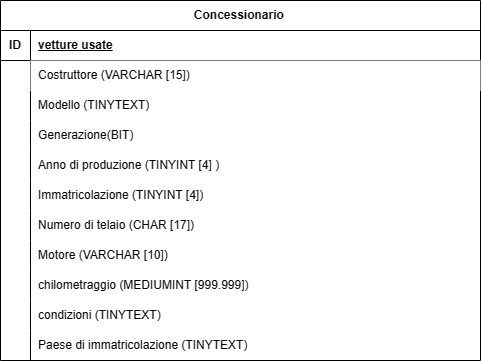

The diagram above was exported from draw.io. Its source (the exported page's mxGraphModel, read from the mxfile embedded in the PNG):
<mxGraphModel dx="1386" dy="793" grid="1" gridSize="10" guides="1" tooltips="1" connect="1" arrows="1" fold="1" page="1" pageScale="1" pageWidth="827" pageHeight="1169" math="0" shadow="0">
  <root>
    <mxCell id="0" />
    <mxCell id="1" parent="0" />
    <mxCell id="tGXDFXnxRKhu538O5Eu4-1" value="Concessionario&amp;nbsp;" style="shape=table;startSize=30;container=1;collapsible=1;childLayout=tableLayout;fixedRows=1;rowLines=0;fontStyle=1;align=center;resizeLast=1;html=1;" vertex="1" parent="1">
      <mxGeometry x="161" y="40" width="480" height="360" as="geometry">
        <mxRectangle x="160" y="40" width="130" height="30" as="alternateBounds" />
      </mxGeometry>
    </mxCell>
    <mxCell id="tGXDFXnxRKhu538O5Eu4-2" value="" style="shape=tableRow;horizontal=0;startSize=0;swimlaneHead=0;swimlaneBody=0;fillColor=none;collapsible=0;dropTarget=0;points=[[0,0.5],[1,0.5]];portConstraint=eastwest;top=0;left=0;right=0;bottom=1;" vertex="1" parent="tGXDFXnxRKhu538O5Eu4-1">
      <mxGeometry y="30" width="480" height="30" as="geometry" />
    </mxCell>
    <mxCell id="tGXDFXnxRKhu538O5Eu4-3" value="ID" style="shape=partialRectangle;connectable=0;fillColor=none;top=0;left=0;bottom=0;right=0;fontStyle=1;overflow=hidden;whiteSpace=wrap;html=1;" vertex="1" parent="tGXDFXnxRKhu538O5Eu4-2">
      <mxGeometry width="30" height="30" as="geometry">
        <mxRectangle width="30" height="30" as="alternateBounds" />
      </mxGeometry>
    </mxCell>
    <mxCell id="tGXDFXnxRKhu538O5Eu4-4" value="vetture usate" style="shape=partialRectangle;connectable=0;fillColor=none;top=0;left=0;bottom=0;right=0;align=left;spacingLeft=6;fontStyle=5;overflow=hidden;whiteSpace=wrap;html=1;" vertex="1" parent="tGXDFXnxRKhu538O5Eu4-2">
      <mxGeometry x="30" width="450" height="30" as="geometry">
        <mxRectangle width="450" height="30" as="alternateBounds" />
      </mxGeometry>
    </mxCell>
    <mxCell id="tGXDFXnxRKhu538O5Eu4-5" value="" style="shape=tableRow;horizontal=0;startSize=0;swimlaneHead=0;swimlaneBody=0;fillColor=none;collapsible=0;dropTarget=0;points=[[0,0.5],[1,0.5]];portConstraint=eastwest;top=0;left=0;right=0;bottom=0;" vertex="1" parent="tGXDFXnxRKhu538O5Eu4-1">
      <mxGeometry y="60" width="480" height="30" as="geometry" />
    </mxCell>
    <mxCell id="tGXDFXnxRKhu538O5Eu4-6" value="" style="shape=partialRectangle;connectable=0;fillColor=none;top=0;left=0;bottom=0;right=0;editable=1;overflow=hidden;whiteSpace=wrap;html=1;" vertex="1" parent="tGXDFXnxRKhu538O5Eu4-5">
      <mxGeometry width="30" height="30" as="geometry">
        <mxRectangle width="30" height="30" as="alternateBounds" />
      </mxGeometry>
    </mxCell>
    <mxCell id="tGXDFXnxRKhu538O5Eu4-7" value="Costruttore (VARCHAR [15])" style="shape=partialRectangle;connectable=0;top=0;left=0;bottom=0;right=0;align=left;spacingLeft=6;overflow=hidden;whiteSpace=wrap;html=1;" vertex="1" parent="tGXDFXnxRKhu538O5Eu4-5">
      <mxGeometry x="30" width="450" height="30" as="geometry">
        <mxRectangle width="450" height="30" as="alternateBounds" />
      </mxGeometry>
    </mxCell>
    <mxCell id="tGXDFXnxRKhu538O5Eu4-8" value="" style="shape=tableRow;horizontal=0;startSize=0;swimlaneHead=0;swimlaneBody=0;fillColor=none;collapsible=0;dropTarget=0;points=[[0,0.5],[1,0.5]];portConstraint=eastwest;top=0;left=0;right=0;bottom=0;" vertex="1" parent="tGXDFXnxRKhu538O5Eu4-1">
      <mxGeometry y="90" width="480" height="30" as="geometry" />
    </mxCell>
    <mxCell id="tGXDFXnxRKhu538O5Eu4-9" value="" style="shape=partialRectangle;connectable=0;fillColor=none;top=0;left=0;bottom=0;right=0;editable=1;overflow=hidden;whiteSpace=wrap;html=1;" vertex="1" parent="tGXDFXnxRKhu538O5Eu4-8">
      <mxGeometry width="30" height="30" as="geometry">
        <mxRectangle width="30" height="30" as="alternateBounds" />
      </mxGeometry>
    </mxCell>
    <mxCell id="tGXDFXnxRKhu538O5Eu4-10" value="Modello (TINYTEXT)" style="shape=partialRectangle;connectable=0;fillColor=none;top=0;left=0;bottom=0;right=0;align=left;spacingLeft=6;overflow=hidden;whiteSpace=wrap;html=1;" vertex="1" parent="tGXDFXnxRKhu538O5Eu4-8">
      <mxGeometry x="30" width="450" height="30" as="geometry">
        <mxRectangle width="450" height="30" as="alternateBounds" />
      </mxGeometry>
    </mxCell>
    <mxCell id="tGXDFXnxRKhu538O5Eu4-11" value="" style="shape=tableRow;horizontal=0;startSize=0;swimlaneHead=0;swimlaneBody=0;fillColor=none;collapsible=0;dropTarget=0;points=[[0,0.5],[1,0.5]];portConstraint=eastwest;top=0;left=0;right=0;bottom=0;" vertex="1" parent="tGXDFXnxRKhu538O5Eu4-1">
      <mxGeometry y="120" width="480" height="30" as="geometry" />
    </mxCell>
    <mxCell id="tGXDFXnxRKhu538O5Eu4-12" value="" style="shape=partialRectangle;connectable=0;fillColor=none;top=0;left=0;bottom=0;right=0;editable=1;overflow=hidden;whiteSpace=wrap;html=1;" vertex="1" parent="tGXDFXnxRKhu538O5Eu4-11">
      <mxGeometry width="30" height="30" as="geometry">
        <mxRectangle width="30" height="30" as="alternateBounds" />
      </mxGeometry>
    </mxCell>
    <mxCell id="tGXDFXnxRKhu538O5Eu4-13" value="Generazione(BIT)" style="shape=partialRectangle;connectable=0;fillColor=none;top=0;left=0;bottom=0;right=0;align=left;spacingLeft=6;overflow=hidden;whiteSpace=wrap;html=1;" vertex="1" parent="tGXDFXnxRKhu538O5Eu4-11">
      <mxGeometry x="30" width="450" height="30" as="geometry">
        <mxRectangle width="450" height="30" as="alternateBounds" />
      </mxGeometry>
    </mxCell>
    <mxCell id="tGXDFXnxRKhu538O5Eu4-14" value="" style="shape=tableRow;horizontal=0;startSize=0;swimlaneHead=0;swimlaneBody=0;fillColor=none;collapsible=0;dropTarget=0;points=[[0,0.5],[1,0.5]];portConstraint=eastwest;top=0;left=0;right=0;bottom=0;" vertex="1" parent="tGXDFXnxRKhu538O5Eu4-1">
      <mxGeometry y="150" width="480" height="30" as="geometry" />
    </mxCell>
    <mxCell id="tGXDFXnxRKhu538O5Eu4-15" value="" style="shape=partialRectangle;connectable=0;fillColor=none;top=0;left=0;bottom=0;right=0;editable=1;overflow=hidden;whiteSpace=wrap;html=1;" vertex="1" parent="tGXDFXnxRKhu538O5Eu4-14">
      <mxGeometry width="30" height="30" as="geometry">
        <mxRectangle width="30" height="30" as="alternateBounds" />
      </mxGeometry>
    </mxCell>
    <mxCell id="tGXDFXnxRKhu538O5Eu4-16" value="Anno di produzione (TINYINT [4] )" style="shape=partialRectangle;connectable=0;fillColor=none;top=0;left=0;bottom=0;right=0;align=left;spacingLeft=6;overflow=hidden;whiteSpace=wrap;html=1;" vertex="1" parent="tGXDFXnxRKhu538O5Eu4-14">
      <mxGeometry x="30" width="450" height="30" as="geometry">
        <mxRectangle width="450" height="30" as="alternateBounds" />
      </mxGeometry>
    </mxCell>
    <mxCell id="tGXDFXnxRKhu538O5Eu4-17" value="" style="shape=tableRow;horizontal=0;startSize=0;swimlaneHead=0;swimlaneBody=0;fillColor=none;collapsible=0;dropTarget=0;points=[[0,0.5],[1,0.5]];portConstraint=eastwest;top=0;left=0;right=0;bottom=0;" vertex="1" parent="tGXDFXnxRKhu538O5Eu4-1">
      <mxGeometry y="180" width="480" height="30" as="geometry" />
    </mxCell>
    <mxCell id="tGXDFXnxRKhu538O5Eu4-18" value="" style="shape=partialRectangle;connectable=0;fillColor=none;top=0;left=0;bottom=0;right=0;editable=1;overflow=hidden;whiteSpace=wrap;html=1;" vertex="1" parent="tGXDFXnxRKhu538O5Eu4-17">
      <mxGeometry width="30" height="30" as="geometry">
        <mxRectangle width="30" height="30" as="alternateBounds" />
      </mxGeometry>
    </mxCell>
    <mxCell id="tGXDFXnxRKhu538O5Eu4-19" value="Immatricolazione (TINYINT [4])" style="shape=partialRectangle;connectable=0;fillColor=none;top=0;left=0;bottom=0;right=0;align=left;spacingLeft=6;overflow=hidden;whiteSpace=wrap;html=1;" vertex="1" parent="tGXDFXnxRKhu538O5Eu4-17">
      <mxGeometry x="30" width="450" height="30" as="geometry">
        <mxRectangle width="450" height="30" as="alternateBounds" />
      </mxGeometry>
    </mxCell>
    <mxCell id="tGXDFXnxRKhu538O5Eu4-20" value="" style="shape=tableRow;horizontal=0;startSize=0;swimlaneHead=0;swimlaneBody=0;fillColor=none;collapsible=0;dropTarget=0;points=[[0,0.5],[1,0.5]];portConstraint=eastwest;top=0;left=0;right=0;bottom=0;" vertex="1" parent="tGXDFXnxRKhu538O5Eu4-1">
      <mxGeometry y="210" width="480" height="30" as="geometry" />
    </mxCell>
    <mxCell id="tGXDFXnxRKhu538O5Eu4-21" value="" style="shape=partialRectangle;connectable=0;fillColor=none;top=0;left=0;bottom=0;right=0;editable=1;overflow=hidden;whiteSpace=wrap;html=1;" vertex="1" parent="tGXDFXnxRKhu538O5Eu4-20">
      <mxGeometry width="30" height="30" as="geometry">
        <mxRectangle width="30" height="30" as="alternateBounds" />
      </mxGeometry>
    </mxCell>
    <mxCell id="tGXDFXnxRKhu538O5Eu4-22" value="Numero di telaio (CHAR [17])" style="shape=partialRectangle;connectable=0;fillColor=none;top=0;left=0;bottom=0;right=0;align=left;spacingLeft=6;overflow=hidden;whiteSpace=wrap;html=1;" vertex="1" parent="tGXDFXnxRKhu538O5Eu4-20">
      <mxGeometry x="30" width="450" height="30" as="geometry">
        <mxRectangle width="450" height="30" as="alternateBounds" />
      </mxGeometry>
    </mxCell>
    <mxCell id="tGXDFXnxRKhu538O5Eu4-23" value="" style="shape=tableRow;horizontal=0;startSize=0;swimlaneHead=0;swimlaneBody=0;fillColor=none;collapsible=0;dropTarget=0;points=[[0,0.5],[1,0.5]];portConstraint=eastwest;top=0;left=0;right=0;bottom=0;" vertex="1" parent="tGXDFXnxRKhu538O5Eu4-1">
      <mxGeometry y="240" width="480" height="30" as="geometry" />
    </mxCell>
    <mxCell id="tGXDFXnxRKhu538O5Eu4-24" value="" style="shape=partialRectangle;connectable=0;fillColor=none;top=0;left=0;bottom=0;right=0;editable=1;overflow=hidden;whiteSpace=wrap;html=1;" vertex="1" parent="tGXDFXnxRKhu538O5Eu4-23">
      <mxGeometry width="30" height="30" as="geometry">
        <mxRectangle width="30" height="30" as="alternateBounds" />
      </mxGeometry>
    </mxCell>
    <mxCell id="tGXDFXnxRKhu538O5Eu4-25" value="Motore (VARCHAR [10])" style="shape=partialRectangle;connectable=0;fillColor=none;top=0;left=0;bottom=0;right=0;align=left;spacingLeft=6;overflow=hidden;whiteSpace=wrap;html=1;" vertex="1" parent="tGXDFXnxRKhu538O5Eu4-23">
      <mxGeometry x="30" width="450" height="30" as="geometry">
        <mxRectangle width="450" height="30" as="alternateBounds" />
      </mxGeometry>
    </mxCell>
    <mxCell id="tGXDFXnxRKhu538O5Eu4-26" value="" style="shape=tableRow;horizontal=0;startSize=0;swimlaneHead=0;swimlaneBody=0;fillColor=none;collapsible=0;dropTarget=0;points=[[0,0.5],[1,0.5]];portConstraint=eastwest;top=0;left=0;right=0;bottom=0;" vertex="1" parent="tGXDFXnxRKhu538O5Eu4-1">
      <mxGeometry y="270" width="480" height="30" as="geometry" />
    </mxCell>
    <mxCell id="tGXDFXnxRKhu538O5Eu4-27" value="" style="shape=partialRectangle;connectable=0;fillColor=none;top=0;left=0;bottom=0;right=0;editable=1;overflow=hidden;whiteSpace=wrap;html=1;" vertex="1" parent="tGXDFXnxRKhu538O5Eu4-26">
      <mxGeometry width="30" height="30" as="geometry">
        <mxRectangle width="30" height="30" as="alternateBounds" />
      </mxGeometry>
    </mxCell>
    <mxCell id="tGXDFXnxRKhu538O5Eu4-28" value="chilometraggio (MEDIUMINT [999.999])" style="shape=partialRectangle;connectable=0;fillColor=none;top=0;left=0;bottom=0;right=0;align=left;spacingLeft=6;overflow=hidden;whiteSpace=wrap;html=1;" vertex="1" parent="tGXDFXnxRKhu538O5Eu4-26">
      <mxGeometry x="30" width="450" height="30" as="geometry">
        <mxRectangle width="450" height="30" as="alternateBounds" />
      </mxGeometry>
    </mxCell>
    <mxCell id="tGXDFXnxRKhu538O5Eu4-29" value="" style="shape=tableRow;horizontal=0;startSize=0;swimlaneHead=0;swimlaneBody=0;fillColor=none;collapsible=0;dropTarget=0;points=[[0,0.5],[1,0.5]];portConstraint=eastwest;top=0;left=0;right=0;bottom=0;" vertex="1" parent="tGXDFXnxRKhu538O5Eu4-1">
      <mxGeometry y="300" width="480" height="30" as="geometry" />
    </mxCell>
    <mxCell id="tGXDFXnxRKhu538O5Eu4-30" value="" style="shape=partialRectangle;connectable=0;fillColor=none;top=0;left=0;bottom=0;right=0;editable=1;overflow=hidden;whiteSpace=wrap;html=1;" vertex="1" parent="tGXDFXnxRKhu538O5Eu4-29">
      <mxGeometry width="30" height="30" as="geometry">
        <mxRectangle width="30" height="30" as="alternateBounds" />
      </mxGeometry>
    </mxCell>
    <mxCell id="tGXDFXnxRKhu538O5Eu4-31" value="condizioni (TINYTEXT)" style="shape=partialRectangle;connectable=0;fillColor=none;top=0;left=0;bottom=0;right=0;align=left;spacingLeft=6;overflow=hidden;whiteSpace=wrap;html=1;" vertex="1" parent="tGXDFXnxRKhu538O5Eu4-29">
      <mxGeometry x="30" width="450" height="30" as="geometry">
        <mxRectangle width="450" height="30" as="alternateBounds" />
      </mxGeometry>
    </mxCell>
    <mxCell id="tGXDFXnxRKhu538O5Eu4-32" value="" style="shape=tableRow;horizontal=0;startSize=0;swimlaneHead=0;swimlaneBody=0;fillColor=none;collapsible=0;dropTarget=0;points=[[0,0.5],[1,0.5]];portConstraint=eastwest;top=0;left=0;right=0;bottom=0;" vertex="1" parent="tGXDFXnxRKhu538O5Eu4-1">
      <mxGeometry y="330" width="480" height="30" as="geometry" />
    </mxCell>
    <mxCell id="tGXDFXnxRKhu538O5Eu4-33" value="" style="shape=partialRectangle;connectable=0;fillColor=none;top=0;left=0;bottom=0;right=0;editable=1;overflow=hidden;whiteSpace=wrap;html=1;" vertex="1" parent="tGXDFXnxRKhu538O5Eu4-32">
      <mxGeometry width="30" height="30" as="geometry">
        <mxRectangle width="30" height="30" as="alternateBounds" />
      </mxGeometry>
    </mxCell>
    <mxCell id="tGXDFXnxRKhu538O5Eu4-34" value="Paese di immatricolazione (TINYTEXT)" style="shape=partialRectangle;connectable=0;fillColor=none;top=0;left=0;bottom=0;right=0;align=left;spacingLeft=6;overflow=hidden;whiteSpace=wrap;html=1;" vertex="1" parent="tGXDFXnxRKhu538O5Eu4-32">
      <mxGeometry x="30" width="450" height="30" as="geometry">
        <mxRectangle width="450" height="30" as="alternateBounds" />
      </mxGeometry>
    </mxCell>
  </root>
</mxGraphModel>